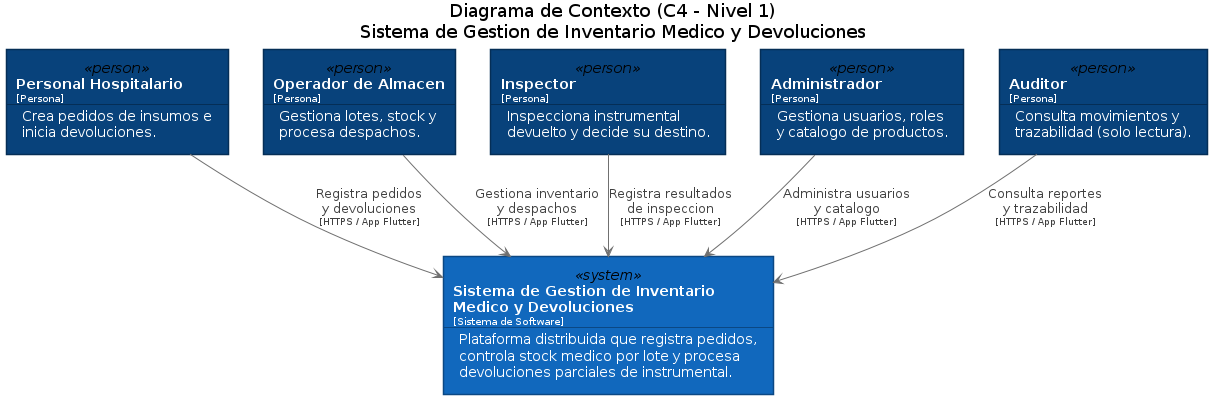

The diagram above was rendered by PlantUML. Its source (embedded in the PNG):
@startuml c4_nivel1_contexto
title Diagrama de Contexto (C4 - Nivel 1)\nSistema de Gestion de Inventario Medico y Devoluciones

skinparam backgroundColor white
skinparam defaultFontName Helvetica
skinparam shadowing false
skinparam ArrowColor #707070
skinparam ArrowFontColor #404040
skinparam rectangle<<person>> {
  BackgroundColor #08427B
  FontColor white
  BorderColor #052E56
}
skinparam rectangle<<system>> {
  BackgroundColor #1168BD
  FontColor white
  BorderColor #0B4884
}

rectangle "**Personal Hospitalario**\n<size:10>[Persona]</size>\n--\nCrea pedidos de insumos e\ninicia devoluciones." as staff <<person>>
rectangle "**Operador de Almacen**\n<size:10>[Persona]</size>\n--\nGestiona lotes, stock y\nprocesa despachos." as ware <<person>>
rectangle "**Inspector**\n<size:10>[Persona]</size>\n--\nInspecciona instrumental\ndevuelto y decide su destino." as insp <<person>>
rectangle "**Administrador**\n<size:10>[Persona]</size>\n--\nGestiona usuarios, roles\ny catalogo de productos." as adm <<person>>
rectangle "**Auditor**\n<size:10>[Persona]</size>\n--\nConsulta movimientos y\ntrazabilidad (solo lectura)." as aud <<person>>

rectangle "**Sistema de Gestion de Inventario**\n**Medico y Devoluciones**\n<size:10>[Sistema de Software]</size>\n--\nPlataforma distribuida que registra pedidos,\ncontrola stock medico por lote y procesa\ndevoluciones parciales de instrumental." as sys <<system>>

staff --> sys : Registra pedidos\ny devoluciones\n<size:9>[HTTPS / App Flutter]</size>
ware  --> sys : Gestiona inventario\ny despachos\n<size:9>[HTTPS / App Flutter]</size>
insp  --> sys : Registra resultados\nde inspeccion\n<size:9>[HTTPS / App Flutter]</size>
adm   --> sys : Administra usuarios\ny catalogo\n<size:9>[HTTPS / App Flutter]</size>
aud   --> sys : Consulta reportes\ny trazabilidad\n<size:9>[HTTPS / App Flutter]</size>

@enduml